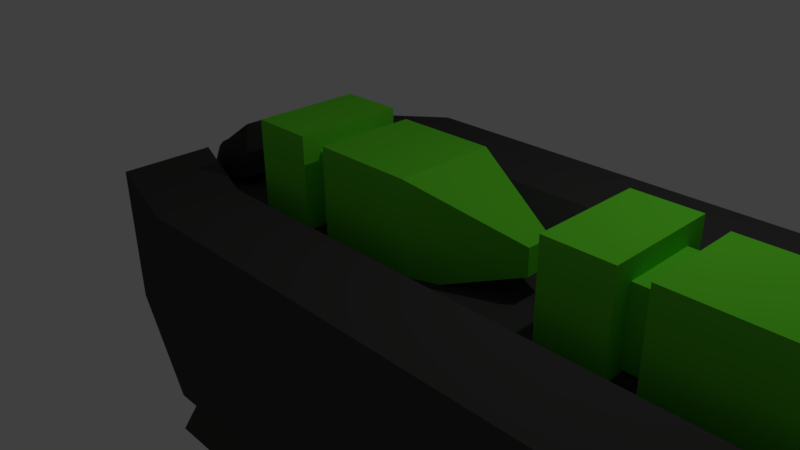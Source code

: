 # Source: Gun.blend  (saved by Blender 2.77.0; exported with 4.5.12 LTS)
import bpy
from mathutils import Matrix  # noqa: F401  (used for matrix-valued properties, if any)

bpy.ops.wm.read_factory_settings(use_empty=True)
scene = bpy.context.scene
scene.name = 'Scene'

# ---- collections
col_collection_1 = bpy.data.collections.new('Collection 1'); scene.collection.children.link(col_collection_1)

# ---- materials (node trees are filled in below, after node groups)
mat_bullet = bpy.data.materials.new('Bullet')
mat_bullet.alpha_threshold = 0.0
mat_bullet.use_transparent_shadow = False
mat_bullet.diffuse_color = (0.1488, 0.8, 0.03095, 1.0)
mat_bullet.roughness = 0.5
mat_gun = bpy.data.materials.new('Gun')
mat_gun.alpha_threshold = 0.0
mat_gun.use_transparent_shadow = False
mat_gun.diffuse_color = (0.05911, 0.06072, 0.05753, 1.0)
mat_gun.roughness = 0.5
mat_gun.line_color = (0.0, 0.0, 0.0, 1.0)

# ---- material node trees

# ---- world
world_world = bpy.data.worlds.new('World'); scene.world = world_world
world_world.color = (0.05088, 0.05088, 0.05088)
world_world.use_sun_shadow = False
world_world.sun_shadow_jitter_overblur = 0.0
world_world.cycles.sampling_method = 'MANUAL'

# ---- cameras
cam_camera = bpy.data.cameras.new('Camera')
cam_camera.clip_end = 100.0
cam_camera.lens = 35.0
cam_camera.sensor_width = 32.0
cam_camera.sensor_height = 18.0
cam_camera.ortho_scale = 7.314
cam_camera.dof.focus_distance = 0.0
cam_camera.dof.aperture_fstop = 128.0

# ---- lights
light_lamp = bpy.data.lights.new('Lamp', 'POINT')
light_lamp.transmission_factor = 0.0
light_lamp.cutoff_distance = 30.0
light_lamp.energy = 100.0
light_lamp.shadow_buffer_clip_start = 1.001
light_lamp.shadow_soft_size = 0.1
light_lamp.shadow_maximum_resolution = 0.006
light_lamp.use_absolute_resolution = True

# ---- meshes
me_cube_004 = bpy.data.meshes.new('Cube.004')
me_cube_004.from_pydata([(-1.0, -1.0, -1.0), (-1.0, -1.0, 1.0), (-1.0, 1.0, -1.0), (-1.0, 1.0, 1.0), (1.0, -1.0, -1.0), (1.0, -1.0, 1.0), (1.0, 1.0, -1.0), (1.0, 1.0, 1.0), (3.034, 0.2589, 0.2589), (3.034, 0.2589, -0.2589), (3.034, -0.2589, 0.2589), (3.034, -0.2589, -0.2589), (-1.0, -0.7057, -0.7057), (-1.0, -0.7057, 0.7057), (-1.0, 0.7057, 0.7057), (-1.0, 0.7057, -0.7057), (-1.449, -0.7057, -0.7057), (-1.449, -0.7057, 0.7057), (-1.449, 0.7057, 0.7057), (-1.449, 0.7057, -0.7057), (-1.449, -1.089, -1.089), (-1.449, -1.089, 1.089), (-1.449, 1.089, 1.089), (-1.449, 1.089, -1.089), (-2.704, -1.089, -1.089), (-2.704, -1.089, 1.089), (-2.704, 1.089, 1.089), (-2.704, 1.089, -1.089)], [], [(2, 0, 12, 15), (3, 7, 6, 2), (7, 5, 10, 8), (5, 1, 0, 4), (0, 2, 6, 4), (5, 7, 3, 1), (8, 10, 11, 9), (6, 7, 8, 9), (5, 4, 11, 10), (4, 6, 9, 11), (15, 12, 16, 19), (1, 3, 14, 13), (3, 2, 15, 14), (0, 1, 13, 12), (17, 18, 22, 21), (13, 14, 18, 17), (14, 15, 19, 18), (12, 13, 17, 16), (22, 23, 27, 26), (18, 19, 23, 22), (16, 17, 21, 20), (19, 16, 20, 23), (25, 26, 27, 24), (20, 21, 25, 24), (23, 20, 24, 27), (21, 22, 26, 25)])
me_cube_004.materials.append(mat_bullet)
me_cube_004.use_remesh_preserve_volume = False
me_cube_004.use_remesh_preserve_attributes = False
me_cube_004.use_mirror_vertex_groups = False
me_cube_004.update()
me_cube_003 = bpy.data.meshes.new('Cube.003')
me_cube_003.from_pydata([(-1.0, -1.0, -1.0), (-1.0, -1.0, 1.0), (-1.0, 1.0, -1.0), (-1.0, 1.0, 1.0), (1.0, -1.0, -1.0), (1.0, -1.0, 1.0), (1.0, 1.0, -1.0), (1.0, 1.0, 1.0), (3.034, 0.2589, 0.2589), (3.034, 0.2589, -0.2589), (3.034, -0.2589, 0.2589), (3.034, -0.2589, -0.2589), (-1.0, -0.7057, -0.7057), (-1.0, -0.7057, 0.7057), (-1.0, 0.7057, 0.7057), (-1.0, 0.7057, -0.7057), (-1.449, -0.7057, -0.7057), (-1.449, -0.7057, 0.7057), (-1.449, 0.7057, 0.7057), (-1.449, 0.7057, -0.7057), (-1.449, -1.089, -1.089), (-1.449, -1.089, 1.089), (-1.449, 1.089, 1.089), (-1.449, 1.089, -1.089), (-2.704, -1.089, -1.089), (-2.704, -1.089, 1.089), (-2.704, 1.089, 1.089), (-2.704, 1.089, -1.089)], [], [(2, 0, 12, 15), (3, 7, 6, 2), (7, 5, 10, 8), (5, 1, 0, 4), (0, 2, 6, 4), (5, 7, 3, 1), (8, 10, 11, 9), (6, 7, 8, 9), (5, 4, 11, 10), (4, 6, 9, 11), (15, 12, 16, 19), (1, 3, 14, 13), (3, 2, 15, 14), (0, 1, 13, 12), (17, 18, 22, 21), (13, 14, 18, 17), (14, 15, 19, 18), (12, 13, 17, 16), (22, 23, 27, 26), (18, 19, 23, 22), (16, 17, 21, 20), (19, 16, 20, 23), (25, 26, 27, 24), (20, 21, 25, 24), (23, 20, 24, 27), (21, 22, 26, 25)])
me_cube_003.materials.append(mat_bullet)
me_cube_003.use_remesh_preserve_volume = False
me_cube_003.use_remesh_preserve_attributes = False
me_cube_003.use_mirror_vertex_groups = False
me_cube_003.update()
me_cube_002 = bpy.data.meshes.new('Cube.002')
me_cube_002.from_pydata([(-1.0, -1.0, -1.0), (-1.0, -1.0, 1.0), (-1.0, 1.0, -1.0), (-1.0, 1.0, 1.0), (1.0, -1.0, -1.0), (1.0, -1.0, 1.0), (1.0, 1.0, -1.0), (1.0, 1.0, 1.0), (3.034, 0.2589, 0.2589), (3.034, 0.2589, -0.2589), (3.034, -0.2589, 0.2589), (3.034, -0.2589, -0.2589), (-1.0, -0.7057, -0.7057), (-1.0, -0.7057, 0.7057), (-1.0, 0.7057, 0.7057), (-1.0, 0.7057, -0.7057), (-1.449, -0.7057, -0.7057), (-1.449, -0.7057, 0.7057), (-1.449, 0.7057, 0.7057), (-1.449, 0.7057, -0.7057), (-1.449, -1.089, -1.089), (-1.449, -1.089, 1.089), (-1.449, 1.089, 1.089), (-1.449, 1.089, -1.089), (-2.704, -1.089, -1.089), (-2.704, -1.089, 1.089), (-2.704, 1.089, 1.089), (-2.704, 1.089, -1.089)], [], [(2, 0, 12, 15), (3, 7, 6, 2), (7, 5, 10, 8), (5, 1, 0, 4), (0, 2, 6, 4), (5, 7, 3, 1), (8, 10, 11, 9), (6, 7, 8, 9), (5, 4, 11, 10), (4, 6, 9, 11), (15, 12, 16, 19), (1, 3, 14, 13), (3, 2, 15, 14), (0, 1, 13, 12), (17, 18, 22, 21), (13, 14, 18, 17), (14, 15, 19, 18), (12, 13, 17, 16), (22, 23, 27, 26), (18, 19, 23, 22), (16, 17, 21, 20), (19, 16, 20, 23), (25, 26, 27, 24), (20, 21, 25, 24), (23, 20, 24, 27), (21, 22, 26, 25)])
me_cube_002.materials.append(mat_bullet)
me_cube_002.use_remesh_preserve_volume = False
me_cube_002.use_remesh_preserve_attributes = False
me_cube_002.use_mirror_vertex_groups = False
me_cube_002.update()
me_cube_001 = bpy.data.meshes.new('Cube.001')
me_cube_001.from_pydata([(-1.0, -1.0, -1.0), (-1.0, -1.0, 1.0), (-1.0, 1.0, -1.0), (-1.0, 1.0, 1.0), (1.0, -1.0, -1.0), (1.0, -1.0, 1.0), (1.0, 1.0, -1.0), (1.0, 1.0, 1.0), (-1.648, 1.0, -2.698), (-1.648, -1.0, -2.698), (-0.2558, 1.0, -2.698), (-0.2558, -1.0, -2.698)], [], [(1, 3, 2, 0), (3, 7, 6, 2), (7, 5, 4, 6), (5, 1, 0, 4), (0, 2, 8, 9), (5, 7, 3, 1), (9, 8, 10, 11), (2, 6, 10, 8), (4, 0, 9, 11), (6, 4, 11, 10)])
me_cube_001.materials.append(mat_gun)
me_cube_001.use_remesh_preserve_volume = False
me_cube_001.use_remesh_preserve_attributes = False
me_cube_001.use_mirror_vertex_groups = False
me_cube_001.update()
me_cube = bpy.data.meshes.new('Cube')
me_cube.from_pydata([(11.41, 0.571, -1.519), (11.41, -0.571, -1.519), (-1.0, -0.571, -1.519), (-1.0, 0.571, -1.519), (11.41, 1.299, 1.0), (11.41, -1.299, 1.0), (-1.0, -1.299, 1.0), (-1.0, 1.299, 1.0), (-3.128, -0.41, -1.237), (-3.128, 0.41, -1.237), (-3.128, -0.41, 0.718), (-3.128, 0.41, 0.718), (11.41, 0.3333, -1.519), (11.41, -0.3333, -1.519), (-1.0, -0.3333, -1.519), (-1.0, 0.3333, -1.519), (11.41, 0.7582, 0.4551), (11.41, -0.7582, 0.4551), (-1.0, -0.7582, 0.4551), (-1.0, 0.7582, 0.4551), (-3.128, -0.2393, -1.237), (-3.128, 0.2393, -1.237), (-3.128, -0.2393, 0.1731), (-3.128, 0.2393, 0.1731), (11.41, 2.395, -1.519), (-1.0, 2.395, -1.519), (11.41, 2.395, 1.0), (11.41, -2.395, -1.519), (-1.0, -2.395, -1.519), (11.41, -2.395, 1.0), (-1.0, -2.395, 1.0), (-1.0, 2.395, 1.0), (-3.128, -1.72, -1.237), (-3.128, -1.72, 0.718), (-3.128, 1.72, -1.237), (-3.128, 1.72, 0.718), (-3.492, 0.1564, -0.9295), (-3.492, 0.268, -0.9295), (-3.492, -0.2679, -0.9295), (-3.492, -0.2679, 0.348), (-3.492, 0.268, 0.348), (-3.492, 0.1564, -0.00815), (-3.492, -0.1564, -0.9295), (-3.492, -0.1564, -0.00815), (-3.492, -1.124, -0.9295), (-3.492, -1.124, 0.348), (-3.492, 1.124, -0.9295), (-3.492, 1.124, 0.348), (-3.742, -0.09435, -0.7467), (-3.742, 0.09435, -0.7467), (-3.742, -0.09435, -0.1909), (-3.742, 0.09435, -0.1909), (-2.932, -0.1744, 0.8408), (-2.932, 0.1744, 0.8408), (-3.197, -0.114, 0.7087), (-3.197, 0.114, 0.7087), (-3.38, -0.06876, 0.5755), (-3.38, 0.06876, 0.5755), (-2.364, -0.2789, 0.436), (-2.364, 0.2789, 0.436), (-2.364, -0.2032, 1.214), (-2.364, 0.2032, 1.214)], [], [(13, 1, 2, 14), (17, 18, 6, 5), (13, 17, 5, 1), (11, 35, 47, 40), (8, 2, 28, 32), (5, 6, 30, 29), (10, 22, 43, 39), (19, 7, 11, 23), (2, 1, 27, 28), (14, 2, 8, 20), (3, 15, 21, 9), (15, 14, 20, 21), (6, 18, 22, 10), (18, 19, 23, 22), (33, 10, 39, 45), (8, 32, 44, 38), (0, 4, 16, 12), (12, 16, 17, 13), (4, 7, 19, 16), (16, 19, 18, 17), (0, 12, 15, 3), (12, 13, 14, 15), (27, 29, 30, 28), (28, 30, 33, 32), (26, 24, 25, 31), (31, 25, 34, 35), (1, 5, 29, 27), (11, 7, 31, 35), (0, 3, 25, 24), (3, 9, 34, 25), (4, 0, 24, 26), (7, 4, 26, 31), (6, 10, 33, 30), (35, 34, 46, 47), (37, 40, 47, 46), (36, 41, 40, 37), (38, 39, 43, 42), (42, 43, 50, 48), (39, 38, 44, 45), (41, 51, 57, 55), (34, 9, 37, 46), (20, 8, 38, 42), (32, 33, 45, 44), (23, 11, 40, 41), (21, 20, 42, 36), (9, 21, 36, 37), (48, 50, 51, 49), (41, 36, 49, 51), (50, 43, 54, 56), (36, 42, 48, 49), (52, 53, 55, 54), (54, 55, 57, 56), (23, 41, 55, 53), (23, 53, 61, 59), (43, 22, 52, 54), (51, 50, 56, 57), (58, 59, 61, 60), (22, 23, 59, 58), (53, 52, 60, 61), (52, 22, 58, 60)])
me_cube.materials.append(mat_gun)
me_cube.use_remesh_preserve_volume = False
me_cube.use_remesh_preserve_attributes = False
me_cube.use_mirror_vertex_groups = False
me_cube.update()

# ---- objects
ob_bullet1 = bpy.data.objects.new('Bullet1', me_cube_004)
ob_bullet2 = bpy.data.objects.new('Bullet2', me_cube_003)
ob_bullet3 = bpy.data.objects.new('Bullet3', me_cube_002)
ob_cube_001 = bpy.data.objects.new('Cube.001', me_cube_001)
ob_gun = bpy.data.objects.new('Gun', me_cube)
ob_lamp = bpy.data.objects.new('Lamp', light_lamp)
ob_camera = bpy.data.objects.new('Camera', cam_camera)

# ---- transforms, parenting, visibility, modifiers, constraints
ob_bullet1.location = (9.191, 0.0, 0.9714)
ob_bullet1.scale = (0.669, 0.669, 0.669)
ob_bullet1.lineart.crease_threshold = 0.0
ob_bullet2.location = (4.958, 0.0, 0.9714)
ob_bullet2.scale = (0.669, 0.669, 0.669)
ob_bullet2.lineart.crease_threshold = 0.0
ob_bullet3.location = (0.5886, 0.0, 0.9714)
ob_bullet3.scale = (0.669, 0.669, 0.669)
ob_bullet3.lineart.crease_threshold = 0.0
ob_cube_001.location = (-1.071, 0.0, -1.939)
ob_cube_001.scale = (1.784, 1.0, 1.0)
ob_cube_001.lineart.crease_threshold = 0.0
ob_gun.location = (0.0, 0.0, 0.0)
ob_gun.lock_rotations_4d = False
ob_gun.empty_display_type = 'ARROWS'
ob_gun.lineart.crease_threshold = 0.0
ob_lamp.location = (4.076, 1.005, 5.904)
ob_lamp.rotation_euler = (0.6503, 0.05522, 1.866)
ob_lamp.lock_rotations_4d = False
ob_lamp.empty_display_type = 'ARROWS'
ob_lamp.color = (0.0, 0.0, 0.0, 0.0)
ob_lamp.lineart.crease_threshold = 0.0
ob_camera.location = (7.481, -6.508, 5.344)
ob_camera.rotation_euler = (1.109, 0.01082, 0.8149)
ob_camera.lock_rotations_4d = False
ob_camera.empty_display_type = 'ARROWS'
ob_camera.color = (0.0, 0.0, 0.0, 0.0)
ob_camera.display_type = 'WIRE'
ob_camera.lineart.crease_threshold = 0.0

# ---- collection membership
col_collection_1.objects.link(ob_bullet1)
col_collection_1.objects.link(ob_bullet2)
col_collection_1.objects.link(ob_bullet3)
col_collection_1.objects.link(ob_cube_001)
col_collection_1.objects.link(ob_gun)
col_collection_1.objects.link(ob_lamp)
col_collection_1.objects.link(ob_camera)

# ---- scene / render settings (as saved in the file)
scene.camera = ob_camera
scene.frame_start = 1; scene.frame_end = 250; scene.frame_set(1)
scene.render.engine = 'BLENDER_EEVEE_NEXT'
scene.render.resolution_percentage = 50
scene.render.dither_intensity = 0.0
scene.cycles.use_denoising = False
scene.cycles.samples = 128
scene.cycles.sampling_pattern = 'TABULATED_SOBOL'
scene.cycles.light_sampling_threshold = 0.0
scene.cycles.use_adaptive_sampling = False
scene.cycles.use_light_tree = False
scene.cycles.blur_glossy = 0.0
scene.cycles.sample_clamp_indirect = 0.0
scene.view_settings.view_transform = 'Standard'
bpy.context.view_layer.update()

